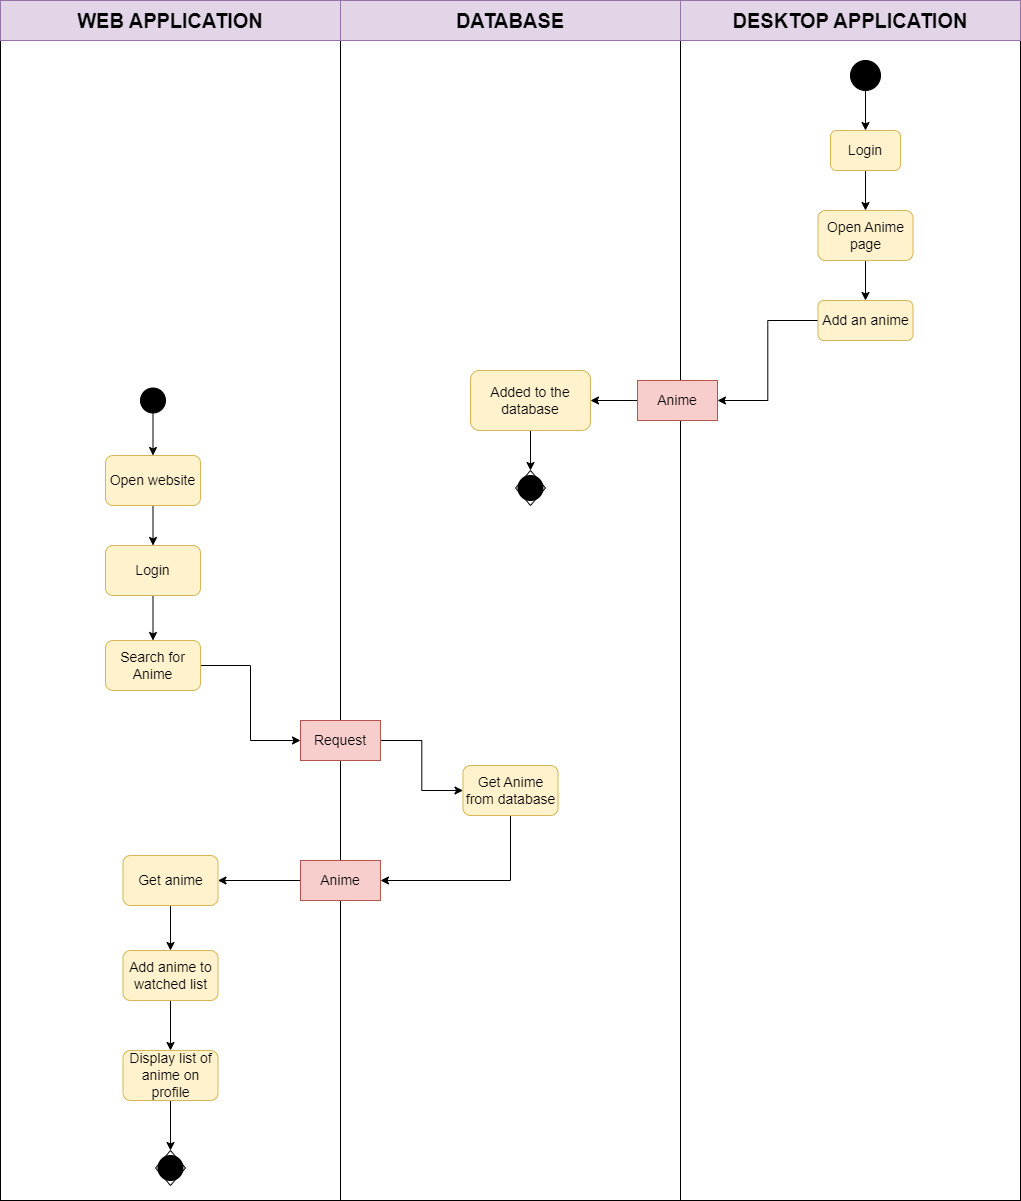

The diagram above was exported from draw.io. Its source (the exported page's mxGraphModel, read from the mxfile embedded in the PNG):
<mxGraphModel dx="794" dy="1608" grid="1" gridSize="10" guides="1" tooltips="1" connect="1" arrows="1" fold="1" page="1" pageScale="1" pageWidth="827" pageHeight="1169" math="0" shadow="0">
  <root>
    <mxCell id="0" />
    <mxCell id="1" parent="0" />
    <mxCell id="81qbOJQcm5_LhzmfINWZ-6" value="" style="rounded=0;whiteSpace=wrap;html=1;" parent="1" vertex="1">
      <mxGeometry x="790" y="-180" width="340" height="1200" as="geometry" />
    </mxCell>
    <mxCell id="81qbOJQcm5_LhzmfINWZ-5" value="" style="rounded=0;whiteSpace=wrap;html=1;" parent="1" vertex="1">
      <mxGeometry x="450" y="-140" width="340" height="1160" as="geometry" />
    </mxCell>
    <mxCell id="81qbOJQcm5_LhzmfINWZ-4" value="" style="rounded=0;whiteSpace=wrap;html=1;" parent="1" vertex="1">
      <mxGeometry x="110" y="-180" width="340" height="1200" as="geometry" />
    </mxCell>
    <mxCell id="81qbOJQcm5_LhzmfINWZ-3" style="edgeStyle=orthogonalEdgeStyle;rounded=0;orthogonalLoop=1;jettySize=auto;html=1;" parent="1" source="81qbOJQcm5_LhzmfINWZ-1" target="81qbOJQcm5_LhzmfINWZ-2" edge="1">
      <mxGeometry relative="1" as="geometry" />
    </mxCell>
    <mxCell id="81qbOJQcm5_LhzmfINWZ-1" value="" style="ellipse;shape=doubleEllipse;whiteSpace=wrap;html=1;aspect=fixed;fillColor=#000000;" parent="1" vertex="1">
      <mxGeometry x="960" y="-120" width="30" height="30" as="geometry" />
    </mxCell>
    <mxCell id="81qbOJQcm5_LhzmfINWZ-11" value="" style="edgeStyle=orthogonalEdgeStyle;rounded=0;orthogonalLoop=1;jettySize=auto;html=1;" parent="1" source="81qbOJQcm5_LhzmfINWZ-2" target="81qbOJQcm5_LhzmfINWZ-10" edge="1">
      <mxGeometry relative="1" as="geometry" />
    </mxCell>
    <mxCell id="81qbOJQcm5_LhzmfINWZ-2" value="&lt;font style=&quot;font-size: 14px;&quot;&gt;Login&lt;/font&gt;" style="rounded=1;whiteSpace=wrap;html=1;fillColor=#fff2cc;strokeColor=#d6b656;" parent="1" vertex="1">
      <mxGeometry x="940" y="-50" width="70" height="40" as="geometry" />
    </mxCell>
    <mxCell id="81qbOJQcm5_LhzmfINWZ-7" value="&lt;b&gt;&lt;font style=&quot;font-size: 20px;&quot;&gt;WEB APPLICATION&lt;/font&gt;&lt;/b&gt;" style="rounded=0;whiteSpace=wrap;html=1;fillColor=#e1d5e7;strokeColor=#9673a6;" parent="1" vertex="1">
      <mxGeometry x="110" y="-180" width="340" height="40" as="geometry" />
    </mxCell>
    <mxCell id="81qbOJQcm5_LhzmfINWZ-8" value="&lt;b&gt;&lt;font style=&quot;font-size: 20px;&quot;&gt;DESKTOP APPLICATION&lt;/font&gt;&lt;/b&gt;" style="rounded=0;whiteSpace=wrap;html=1;fillColor=#e1d5e7;strokeColor=#9673a6;" parent="1" vertex="1">
      <mxGeometry x="790" y="-180" width="340" height="40" as="geometry" />
    </mxCell>
    <mxCell id="81qbOJQcm5_LhzmfINWZ-9" value="&lt;b&gt;&lt;font style=&quot;font-size: 20px;&quot;&gt;DATABASE&lt;/font&gt;&lt;/b&gt;" style="rounded=0;whiteSpace=wrap;html=1;fillColor=#e1d5e7;strokeColor=#9673a6;" parent="1" vertex="1">
      <mxGeometry x="450" y="-180" width="340" height="40" as="geometry" />
    </mxCell>
    <mxCell id="81qbOJQcm5_LhzmfINWZ-13" value="" style="edgeStyle=orthogonalEdgeStyle;rounded=0;orthogonalLoop=1;jettySize=auto;html=1;" parent="1" source="81qbOJQcm5_LhzmfINWZ-10" target="81qbOJQcm5_LhzmfINWZ-12" edge="1">
      <mxGeometry relative="1" as="geometry" />
    </mxCell>
    <mxCell id="81qbOJQcm5_LhzmfINWZ-10" value="&lt;font style=&quot;font-size: 14px;&quot;&gt;Open Anime page&lt;/font&gt;" style="rounded=1;whiteSpace=wrap;html=1;fillColor=#fff2cc;strokeColor=#d6b656;" parent="1" vertex="1">
      <mxGeometry x="927.5" y="30" width="95" height="50" as="geometry" />
    </mxCell>
    <mxCell id="81qbOJQcm5_LhzmfINWZ-18" style="edgeStyle=orthogonalEdgeStyle;rounded=0;orthogonalLoop=1;jettySize=auto;html=1;entryX=1;entryY=0.5;entryDx=0;entryDy=0;" parent="1" source="81qbOJQcm5_LhzmfINWZ-12" target="81qbOJQcm5_LhzmfINWZ-14" edge="1">
      <mxGeometry relative="1" as="geometry" />
    </mxCell>
    <mxCell id="81qbOJQcm5_LhzmfINWZ-12" value="&lt;font style=&quot;font-size: 14px;&quot;&gt;Add an anime&lt;/font&gt;" style="rounded=1;whiteSpace=wrap;html=1;fillColor=#fff2cc;strokeColor=#d6b656;" parent="1" vertex="1">
      <mxGeometry x="927.5" y="120" width="95" height="40" as="geometry" />
    </mxCell>
    <mxCell id="81qbOJQcm5_LhzmfINWZ-23" style="edgeStyle=orthogonalEdgeStyle;rounded=0;orthogonalLoop=1;jettySize=auto;html=1;entryX=1;entryY=0.5;entryDx=0;entryDy=0;" parent="1" source="81qbOJQcm5_LhzmfINWZ-14" target="81qbOJQcm5_LhzmfINWZ-20" edge="1">
      <mxGeometry relative="1" as="geometry" />
    </mxCell>
    <mxCell id="81qbOJQcm5_LhzmfINWZ-14" value="&lt;font style=&quot;font-size: 14px;&quot;&gt;Anime&lt;/font&gt;" style="rounded=0;whiteSpace=wrap;html=1;fillColor=#f8cecc;strokeColor=#b85450;" parent="1" vertex="1">
      <mxGeometry x="747" y="200" width="80" height="40" as="geometry" />
    </mxCell>
    <mxCell id="81qbOJQcm5_LhzmfINWZ-34" style="edgeStyle=orthogonalEdgeStyle;rounded=0;orthogonalLoop=1;jettySize=auto;html=1;entryX=0.5;entryY=0;entryDx=0;entryDy=0;" parent="1" source="81qbOJQcm5_LhzmfINWZ-20" target="81qbOJQcm5_LhzmfINWZ-31" edge="1">
      <mxGeometry relative="1" as="geometry" />
    </mxCell>
    <mxCell id="81qbOJQcm5_LhzmfINWZ-20" value="&lt;font style=&quot;font-size: 14px;&quot;&gt;Added to the database&lt;/font&gt;" style="rounded=1;whiteSpace=wrap;html=1;fillColor=#fff2cc;strokeColor=#d6b656;" parent="1" vertex="1">
      <mxGeometry x="580" y="190" width="120" height="60" as="geometry" />
    </mxCell>
    <mxCell id="81qbOJQcm5_LhzmfINWZ-33" value="" style="group" parent="1" vertex="1" connectable="0">
      <mxGeometry x="625" y="290" width="30" height="35" as="geometry" />
    </mxCell>
    <mxCell id="81qbOJQcm5_LhzmfINWZ-31" value="" style="rhombus;whiteSpace=wrap;html=1;" parent="81qbOJQcm5_LhzmfINWZ-33" vertex="1">
      <mxGeometry width="30" height="35" as="geometry" />
    </mxCell>
    <mxCell id="81qbOJQcm5_LhzmfINWZ-32" value="" style="ellipse;shape=doubleEllipse;whiteSpace=wrap;html=1;aspect=fixed;fillColor=#000000;" parent="81qbOJQcm5_LhzmfINWZ-33" vertex="1">
      <mxGeometry x="2.5" y="5" width="25" height="25" as="geometry" />
    </mxCell>
    <mxCell id="81qbOJQcm5_LhzmfINWZ-38" style="edgeStyle=orthogonalEdgeStyle;rounded=0;orthogonalLoop=1;jettySize=auto;html=1;entryX=0.5;entryY=0;entryDx=0;entryDy=0;" parent="1" source="81qbOJQcm5_LhzmfINWZ-36" target="81qbOJQcm5_LhzmfINWZ-37" edge="1">
      <mxGeometry relative="1" as="geometry" />
    </mxCell>
    <mxCell id="81qbOJQcm5_LhzmfINWZ-36" value="" style="ellipse;shape=doubleEllipse;whiteSpace=wrap;html=1;aspect=fixed;fillColor=#000000;" parent="1" vertex="1">
      <mxGeometry x="250" y="207.5" width="25" height="25" as="geometry" />
    </mxCell>
    <mxCell id="81qbOJQcm5_LhzmfINWZ-40" value="" style="edgeStyle=orthogonalEdgeStyle;rounded=0;orthogonalLoop=1;jettySize=auto;html=1;" parent="1" source="81qbOJQcm5_LhzmfINWZ-37" target="81qbOJQcm5_LhzmfINWZ-39" edge="1">
      <mxGeometry relative="1" as="geometry" />
    </mxCell>
    <mxCell id="81qbOJQcm5_LhzmfINWZ-37" value="&lt;font style=&quot;font-size: 14px;&quot;&gt;Open website&lt;/font&gt;" style="rounded=1;whiteSpace=wrap;html=1;fillColor=#fff2cc;strokeColor=#d6b656;" parent="1" vertex="1">
      <mxGeometry x="215" y="275" width="95" height="50" as="geometry" />
    </mxCell>
    <mxCell id="81qbOJQcm5_LhzmfINWZ-42" value="" style="edgeStyle=orthogonalEdgeStyle;rounded=0;orthogonalLoop=1;jettySize=auto;html=1;" parent="1" source="81qbOJQcm5_LhzmfINWZ-39" target="81qbOJQcm5_LhzmfINWZ-41" edge="1">
      <mxGeometry relative="1" as="geometry" />
    </mxCell>
    <mxCell id="81qbOJQcm5_LhzmfINWZ-39" value="&lt;span style=&quot;font-size: 14px;&quot;&gt;Login&lt;/span&gt;" style="rounded=1;whiteSpace=wrap;html=1;fillColor=#fff2cc;strokeColor=#d6b656;" parent="1" vertex="1">
      <mxGeometry x="215" y="365" width="95" height="50" as="geometry" />
    </mxCell>
    <mxCell id="81qbOJQcm5_LhzmfINWZ-44" style="edgeStyle=orthogonalEdgeStyle;rounded=0;orthogonalLoop=1;jettySize=auto;html=1;entryX=0;entryY=0.5;entryDx=0;entryDy=0;" parent="1" source="81qbOJQcm5_LhzmfINWZ-41" target="81qbOJQcm5_LhzmfINWZ-43" edge="1">
      <mxGeometry relative="1" as="geometry" />
    </mxCell>
    <mxCell id="81qbOJQcm5_LhzmfINWZ-41" value="&lt;span style=&quot;font-size: 14px;&quot;&gt;Search for Anime&lt;/span&gt;" style="rounded=1;whiteSpace=wrap;html=1;fillColor=#fff2cc;strokeColor=#d6b656;" parent="1" vertex="1">
      <mxGeometry x="215" y="460" width="95" height="50" as="geometry" />
    </mxCell>
    <mxCell id="81qbOJQcm5_LhzmfINWZ-46" style="edgeStyle=orthogonalEdgeStyle;rounded=0;orthogonalLoop=1;jettySize=auto;html=1;entryX=0;entryY=0.5;entryDx=0;entryDy=0;" parent="1" source="81qbOJQcm5_LhzmfINWZ-43" target="81qbOJQcm5_LhzmfINWZ-45" edge="1">
      <mxGeometry relative="1" as="geometry" />
    </mxCell>
    <mxCell id="81qbOJQcm5_LhzmfINWZ-43" value="&lt;font style=&quot;font-size: 14px;&quot;&gt;Request&lt;/font&gt;" style="rounded=0;whiteSpace=wrap;html=1;fillColor=#f8cecc;strokeColor=#b85450;" parent="1" vertex="1">
      <mxGeometry x="410" y="540" width="80" height="40" as="geometry" />
    </mxCell>
    <mxCell id="81qbOJQcm5_LhzmfINWZ-49" style="edgeStyle=orthogonalEdgeStyle;rounded=0;orthogonalLoop=1;jettySize=auto;html=1;entryX=1;entryY=0.5;entryDx=0;entryDy=0;" parent="1" source="81qbOJQcm5_LhzmfINWZ-45" target="81qbOJQcm5_LhzmfINWZ-47" edge="1">
      <mxGeometry relative="1" as="geometry">
        <Array as="points">
          <mxPoint x="620" y="700" />
        </Array>
      </mxGeometry>
    </mxCell>
    <mxCell id="81qbOJQcm5_LhzmfINWZ-45" value="&lt;span style=&quot;font-size: 14px;&quot;&gt;Get Anime&lt;br&gt;from database&lt;br&gt;&lt;/span&gt;" style="rounded=1;whiteSpace=wrap;html=1;fillColor=#fff2cc;strokeColor=#d6b656;" parent="1" vertex="1">
      <mxGeometry x="572.5" y="585" width="95" height="50" as="geometry" />
    </mxCell>
    <mxCell id="81qbOJQcm5_LhzmfINWZ-51" style="edgeStyle=orthogonalEdgeStyle;rounded=0;orthogonalLoop=1;jettySize=auto;html=1;entryX=1;entryY=0.5;entryDx=0;entryDy=0;" parent="1" source="81qbOJQcm5_LhzmfINWZ-47" target="81qbOJQcm5_LhzmfINWZ-50" edge="1">
      <mxGeometry relative="1" as="geometry" />
    </mxCell>
    <mxCell id="81qbOJQcm5_LhzmfINWZ-47" value="&lt;font style=&quot;font-size: 14px;&quot;&gt;Anime&lt;/font&gt;" style="rounded=0;whiteSpace=wrap;html=1;fillColor=#f8cecc;strokeColor=#b85450;" parent="1" vertex="1">
      <mxGeometry x="410" y="680" width="80" height="40" as="geometry" />
    </mxCell>
    <mxCell id="81qbOJQcm5_LhzmfINWZ-53" style="edgeStyle=orthogonalEdgeStyle;rounded=0;orthogonalLoop=1;jettySize=auto;html=1;" parent="1" source="81qbOJQcm5_LhzmfINWZ-50" target="81qbOJQcm5_LhzmfINWZ-52" edge="1">
      <mxGeometry relative="1" as="geometry" />
    </mxCell>
    <mxCell id="81qbOJQcm5_LhzmfINWZ-50" value="&lt;span style=&quot;font-size: 14px;&quot;&gt;Get anime&lt;/span&gt;" style="rounded=1;whiteSpace=wrap;html=1;fillColor=#fff2cc;strokeColor=#d6b656;" parent="1" vertex="1">
      <mxGeometry x="232.5" y="675" width="95" height="50" as="geometry" />
    </mxCell>
    <mxCell id="81qbOJQcm5_LhzmfINWZ-55" style="edgeStyle=orthogonalEdgeStyle;rounded=0;orthogonalLoop=1;jettySize=auto;html=1;" parent="1" source="81qbOJQcm5_LhzmfINWZ-52" target="81qbOJQcm5_LhzmfINWZ-54" edge="1">
      <mxGeometry relative="1" as="geometry" />
    </mxCell>
    <mxCell id="81qbOJQcm5_LhzmfINWZ-52" value="&lt;span style=&quot;font-size: 14px;&quot;&gt;Add anime to watched list&lt;/span&gt;" style="rounded=1;whiteSpace=wrap;html=1;fillColor=#fff2cc;strokeColor=#d6b656;" parent="1" vertex="1">
      <mxGeometry x="232.5" y="770" width="95" height="50" as="geometry" />
    </mxCell>
    <mxCell id="81qbOJQcm5_LhzmfINWZ-59" style="edgeStyle=orthogonalEdgeStyle;rounded=0;orthogonalLoop=1;jettySize=auto;html=1;entryX=0.5;entryY=0;entryDx=0;entryDy=0;" parent="1" source="81qbOJQcm5_LhzmfINWZ-54" target="81qbOJQcm5_LhzmfINWZ-57" edge="1">
      <mxGeometry relative="1" as="geometry" />
    </mxCell>
    <mxCell id="81qbOJQcm5_LhzmfINWZ-54" value="&lt;span style=&quot;font-size: 14px;&quot;&gt;Display list of anime on profile&lt;/span&gt;" style="rounded=1;whiteSpace=wrap;html=1;fillColor=#fff2cc;strokeColor=#d6b656;" parent="1" vertex="1">
      <mxGeometry x="232.5" y="870" width="95" height="50" as="geometry" />
    </mxCell>
    <mxCell id="81qbOJQcm5_LhzmfINWZ-56" value="" style="group" parent="1" vertex="1" connectable="0">
      <mxGeometry x="265" y="970" width="30" height="35" as="geometry" />
    </mxCell>
    <mxCell id="81qbOJQcm5_LhzmfINWZ-57" value="" style="rhombus;whiteSpace=wrap;html=1;" parent="81qbOJQcm5_LhzmfINWZ-56" vertex="1">
      <mxGeometry width="30" height="35" as="geometry" />
    </mxCell>
    <mxCell id="81qbOJQcm5_LhzmfINWZ-58" value="" style="ellipse;shape=doubleEllipse;whiteSpace=wrap;html=1;aspect=fixed;fillColor=#000000;" parent="81qbOJQcm5_LhzmfINWZ-56" vertex="1">
      <mxGeometry x="2.5" y="5" width="25" height="25" as="geometry" />
    </mxCell>
  </root>
</mxGraphModel>